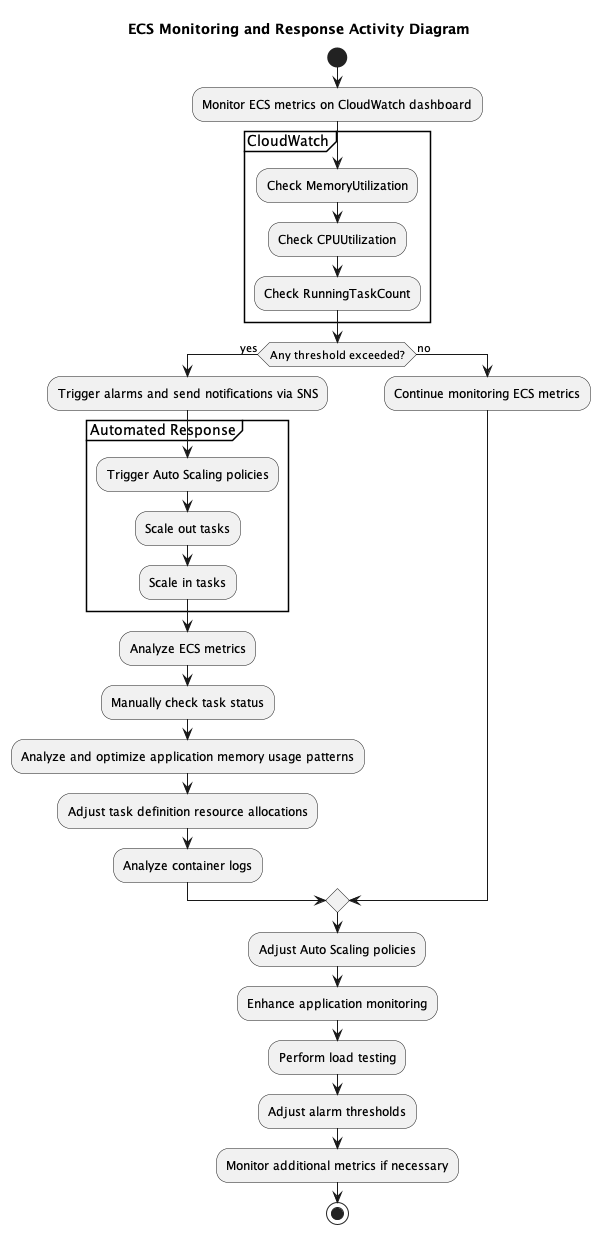

The diagram above was rendered by PlantUML. Its source (embedded in the PNG):
@startuml
title ECS Monitoring and Response Activity Diagram

start

:Monitor ECS metrics on CloudWatch dashboard;

partition CloudWatch {
  :Check MemoryUtilization;
  :Check CPUUtilization;
  :Check RunningTaskCount;
}

if (Any threshold exceeded?) then (yes)
  :Trigger alarms and send notifications via SNS;

  partition Automated Response {
    :Trigger Auto Scaling policies;
    :Scale out tasks;
    :Scale in tasks;
  }

  :Analyze ECS metrics;
  :Manually check task status;
  :Analyze and optimize application memory usage patterns;
  :Adjust task definition resource allocations;
  :Analyze container logs;
else (no)
  :Continue monitoring ECS metrics;
endif

:Adjust Auto Scaling policies;
:Enhance application monitoring;
:Perform load testing;

:Adjust alarm thresholds;
:Monitor additional metrics if necessary;

stop
@enduml